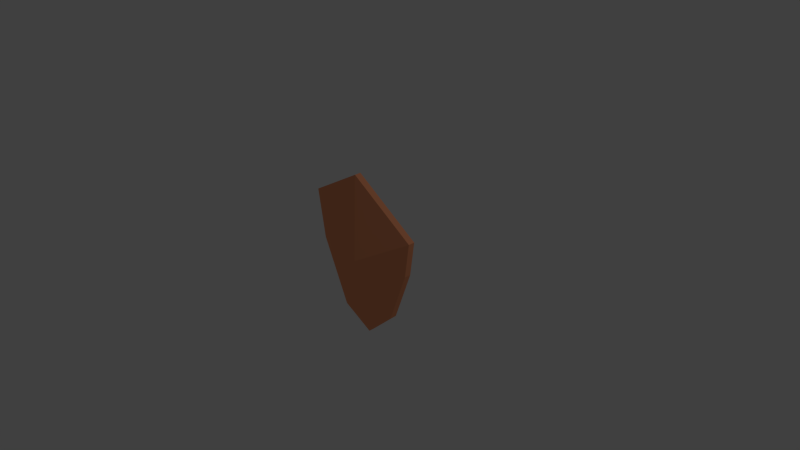 # Source: shield1.blend  (saved by Blender 2.75.0; exported with 4.5.12 LTS)
import bpy
from mathutils import Matrix  # noqa: F401  (used for matrix-valued properties, if any)

bpy.ops.wm.read_factory_settings(use_empty=True)
scene = bpy.context.scene
scene.name = 'Scene'

# ---- collections
col_collection_1 = bpy.data.collections.new('Collection 1'); scene.collection.children.link(col_collection_1)

# ---- materials (node trees are filled in below, after node groups)
mat_material = bpy.data.materials.new('Material')
mat_material.alpha_threshold = 0.0
mat_material.use_transparent_shadow = False
mat_material.diffuse_color = (0.9551, 0.3537, 0.1713, 1.0)
mat_material.roughness = 0.5
mat_material.line_color = (0.0, 0.0, 0.0, 1.0)

# ---- material node trees

# ---- world
world_world = bpy.data.worlds.new('World'); scene.world = world_world
world_world.color = (0.05088, 0.05088, 0.05088)
world_world.use_sun_shadow = False
world_world.sun_shadow_jitter_overblur = 0.0
world_world.cycles.sampling_method = 'MANUAL'
world_world.cycles.sample_map_resolution = 256

# ---- cameras
cam_camera = bpy.data.cameras.new('Camera')
cam_camera.clip_end = 100.0
cam_camera.lens = 35.0
cam_camera.sensor_width = 32.0
cam_camera.sensor_height = 18.0
cam_camera.ortho_scale = 7.314
cam_camera.dof.focus_distance = 0.0
cam_camera.dof.aperture_fstop = 128.0

# ---- lights
light_lamp = bpy.data.lights.new('Lamp', 'POINT')
light_lamp.transmission_factor = 0.0
light_lamp.cutoff_distance = 30.0
light_lamp.energy = 100.0
light_lamp.shadow_buffer_clip_start = 1.001
light_lamp.shadow_soft_size = 0.1
light_lamp.shadow_maximum_resolution = 0.006
light_lamp.use_absolute_resolution = True
light_lamp.cycles.use_multiple_importance_sampling = False

# ---- meshes
me_cube = bpy.data.meshes.new('Cube')
me_cube.from_pydata([(0.009459, -0.1202, -1.113), (-0.4413, -0.1202, -0.8757), (-0.4413, -0.03101, -0.8757), (0.00946, -0.03101, -1.113), (0.007333, -0.3259, 0.02732), (-0.8297, -0.1202, -0.009835), (-0.8297, -0.03101, -0.009835), (0.007333, -0.2367, 0.02732), (0.4375, -0.1202, -0.7231), (0.4375, -0.03101, -0.7231), (0.709, -0.1202, -0.009835), (0.709, -0.03101, -0.009835), (-0.1729, -0.1202, 1.091), (-0.9347, -0.1202, 0.6631), (-0.1729, -0.03101, 1.091), (-0.9347, -0.03101, 0.6631), (0.7823, -0.1202, 0.4689), (0.7823, -0.03101, 0.4689)], [], [(0, 1, 2, 3), (5, 4, 12, 13), (0, 4, 5, 1), (1, 5, 6, 2), (2, 6, 7, 3), (4, 0, 8, 10), (10, 8, 9, 11), (6, 5, 13, 15), (3, 7, 11, 9), (0, 3, 9, 8), (12, 14, 15, 13), (14, 12, 16, 17), (4, 10, 16, 12), (10, 11, 17, 16), (7, 6, 15, 14), (11, 7, 14, 17)])
me_cube.materials.append(mat_material)
me_cube.use_remesh_preserve_volume = False
me_cube.use_remesh_preserve_attributes = False
me_cube.use_mirror_vertex_groups = False
me_cube.update()

# ---- objects
ob_cube = bpy.data.objects.new('Cube', me_cube)
ob_lamp = bpy.data.objects.new('Lamp', light_lamp)
ob_camera = bpy.data.objects.new('Camera', cam_camera)

# ---- transforms, parenting, visibility, modifiers, constraints
ob_cube.location = (0.0, 0.0, 0.0)
ob_cube.lock_rotations_4d = False
ob_cube.empty_display_type = 'ARROWS'
ob_cube.lineart.crease_threshold = 0.0
ob_lamp.location = (4.076, 1.005, 5.904)
ob_lamp.rotation_euler = (0.6503, 0.05522, 1.866)
ob_lamp.lock_rotations_4d = False
ob_lamp.empty_display_type = 'ARROWS'
ob_lamp.color = (0.0, 0.0, 0.0, 0.0)
ob_lamp.lineart.crease_threshold = 0.0
ob_camera.location = (7.481, -6.508, 5.344)
ob_camera.rotation_euler = (1.109, 0.01082, 0.8149)
ob_camera.lock_rotations_4d = False
ob_camera.empty_display_type = 'ARROWS'
ob_camera.color = (0.0, 0.0, 0.0, 0.0)
ob_camera.display_type = 'WIRE'
ob_camera.lineart.crease_threshold = 0.0

# ---- collection membership
col_collection_1.objects.link(ob_cube)
col_collection_1.objects.link(ob_lamp)
col_collection_1.objects.link(ob_camera)

# ---- scene / render settings (as saved in the file)
scene.camera = ob_camera
scene.frame_start = 1; scene.frame_end = 250; scene.frame_set(1)
scene.render.engine = 'BLENDER_EEVEE_NEXT'
scene.render.resolution_percentage = 50
scene.render.dither_intensity = 0.0
scene.cycles.use_denoising = False
scene.cycles.samples = 10
scene.cycles.sampling_pattern = 'TABULATED_SOBOL'
scene.cycles.light_sampling_threshold = 0.0
scene.cycles.use_adaptive_sampling = False
scene.cycles.use_light_tree = False
scene.cycles.blur_glossy = 0.0
scene.cycles.pixel_filter_type = 'GAUSSIAN'
scene.cycles.sample_clamp_indirect = 0.0
scene.view_settings.view_transform = 'Standard'
bpy.context.view_layer.update()
